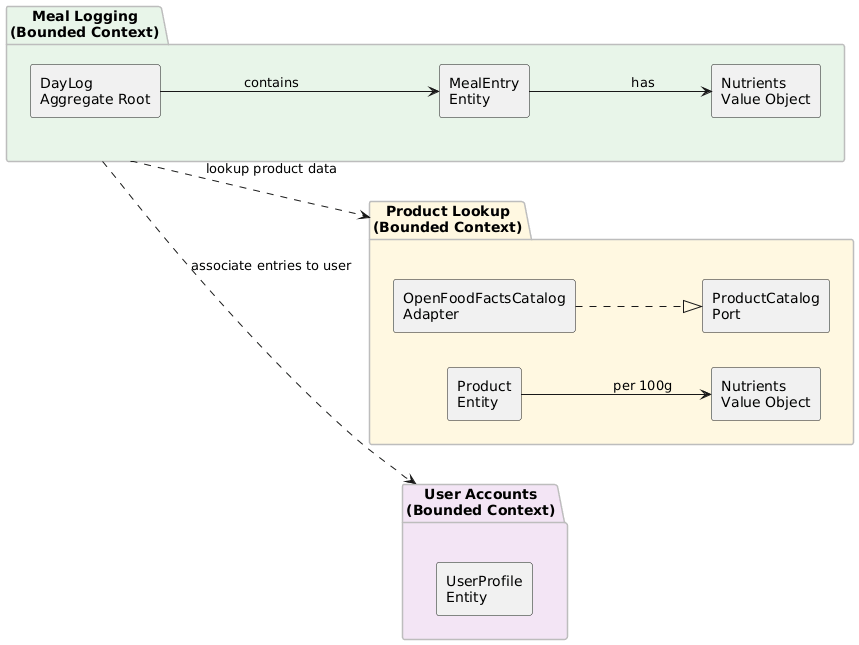

The diagram above was rendered by PlantUML. Its source (embedded in the PNG):
@startuml
left to right direction
skinparam componentStyle rectangle
skinparam packageBorderColor #bdbdbd
skinparam packageBackgroundColor #f5f5f5

package "Meal Logging\n(Bounded Context)" as MealCtx #e8f5e9 {
  component "DayLog\nAggregate Root" as DayLog
  component "MealEntry\nEntity" as MealEntry
  component "Nutrients\nValue Object" as Nutrients
}

package "Product Lookup\n(Bounded Context)" as ProductCtx #fff8e1 {
  component "Product\nEntity" as Product
  component "Nutrients\nValue Object" as Nutrients2
  component "ProductCatalog\nPort" as Catalog
  component "OpenFoodFactsCatalog\nAdapter" as OFFAdapter
}

package "User Accounts\n(Bounded Context)" as UserCtx #f3e5f5 {
  component "UserProfile\nEntity" as UserProfile
}

DayLog --> MealEntry : contains
MealEntry --> Nutrients : has
Product --> Nutrients2 : per 100g
OFFAdapter ..|> Catalog

MealCtx ..> ProductCtx : lookup product data
MealCtx ..> UserCtx : associate entries to user
@enduml